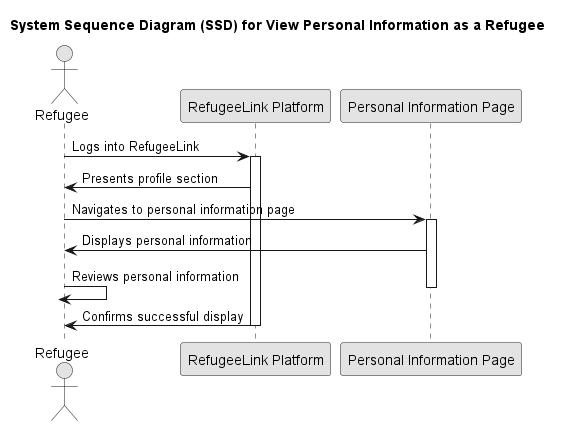

The diagram above was rendered by PlantUML. Its source (embedded in the PNG):
@startuml
skinparam monochrome true
skinparam packageStyle rectangle
skinparam shadowing false

title System Sequence Diagram (SSD) for View Personal Information as a Refugee

actor Refugee
participant "RefugeeLink Platform" as Platform
participant "Personal Information Page" as InfoPage

Refugee -> Platform: Logs into RefugeeLink
activate Platform
Platform -> Refugee: Presents profile section
Refugee -> InfoPage: Navigates to personal information page
activate InfoPage
InfoPage -> Refugee: Displays personal information
Refugee -> Refugee: Reviews personal information
deactivate InfoPage
Platform -> Refugee: Confirms successful display
deactivate Platform

@enduml